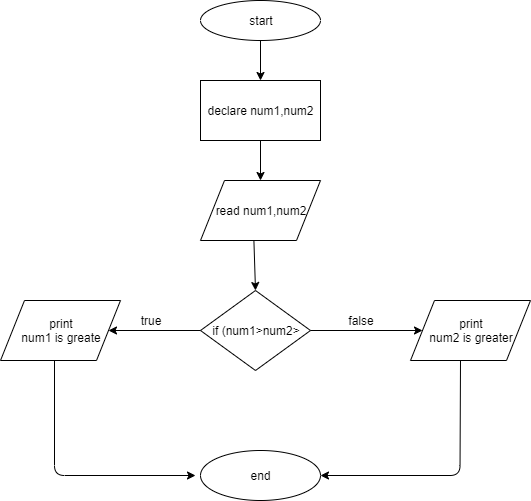

The diagram above was exported from draw.io. Its source (the exported page's mxGraphModel, read from the mxfile embedded in the PNG):
<mxGraphModel dx="939" dy="278" grid="1" gridSize="10" guides="1" tooltips="1" connect="1" arrows="1" fold="1" page="1" pageScale="1" pageWidth="850" pageHeight="1100" math="0" shadow="0">
  <root>
    <mxCell id="0" />
    <mxCell id="1" parent="0" />
    <mxCell id="6Pp7s3UjtdhLtrs6ZVUR-1" value="start" style="ellipse;whiteSpace=wrap;html=1;" vertex="1" parent="1">
      <mxGeometry x="360" y="200" width="120" height="40" as="geometry" />
    </mxCell>
    <mxCell id="6Pp7s3UjtdhLtrs6ZVUR-2" value="declare num1,num2" style="rounded=0;whiteSpace=wrap;html=1;" vertex="1" parent="1">
      <mxGeometry x="360" y="280" width="120" height="60" as="geometry" />
    </mxCell>
    <mxCell id="6Pp7s3UjtdhLtrs6ZVUR-3" value="" style="endArrow=classic;html=1;exitX=0.5;exitY=1;exitDx=0;exitDy=0;" edge="1" parent="1" source="6Pp7s3UjtdhLtrs6ZVUR-1">
      <mxGeometry width="50" height="50" relative="1" as="geometry">
        <mxPoint x="360" y="410" as="sourcePoint" />
        <mxPoint x="420" y="280" as="targetPoint" />
      </mxGeometry>
    </mxCell>
    <mxCell id="6Pp7s3UjtdhLtrs6ZVUR-4" value="read num1,num2" style="shape=parallelogram;perimeter=parallelogramPerimeter;whiteSpace=wrap;html=1;" vertex="1" parent="1">
      <mxGeometry x="360" y="380" width="120" height="60" as="geometry" />
    </mxCell>
    <mxCell id="6Pp7s3UjtdhLtrs6ZVUR-5" value="if (num1&amp;gt;num2&amp;gt;" style="rhombus;whiteSpace=wrap;html=1;" vertex="1" parent="1">
      <mxGeometry x="360" y="490" width="110" height="80" as="geometry" />
    </mxCell>
    <mxCell id="6Pp7s3UjtdhLtrs6ZVUR-6" value="" style="endArrow=classic;html=1;entryX=0.5;entryY=0;entryDx=0;entryDy=0;exitX=0.445;exitY=0.999;exitDx=0;exitDy=0;exitPerimeter=0;" edge="1" parent="1" source="6Pp7s3UjtdhLtrs6ZVUR-4" target="6Pp7s3UjtdhLtrs6ZVUR-5">
      <mxGeometry width="50" height="50" relative="1" as="geometry">
        <mxPoint x="340" y="510" as="sourcePoint" />
        <mxPoint x="400" y="590" as="targetPoint" />
      </mxGeometry>
    </mxCell>
    <mxCell id="6Pp7s3UjtdhLtrs6ZVUR-7" value="" style="endArrow=classic;html=1;exitX=0.5;exitY=1;exitDx=0;exitDy=0;entryX=0.5;entryY=0;entryDx=0;entryDy=0;" edge="1" parent="1" source="6Pp7s3UjtdhLtrs6ZVUR-2" target="6Pp7s3UjtdhLtrs6ZVUR-4">
      <mxGeometry width="50" height="50" relative="1" as="geometry">
        <mxPoint x="430" y="250" as="sourcePoint" />
        <mxPoint x="430" y="290" as="targetPoint" />
      </mxGeometry>
    </mxCell>
    <mxCell id="6Pp7s3UjtdhLtrs6ZVUR-8" value="print&lt;br&gt;num1 is greate" style="shape=parallelogram;perimeter=parallelogramPerimeter;whiteSpace=wrap;html=1;" vertex="1" parent="1">
      <mxGeometry x="160" y="500" width="120" height="60" as="geometry" />
    </mxCell>
    <mxCell id="6Pp7s3UjtdhLtrs6ZVUR-9" value="print&lt;br&gt;num2 is greater" style="shape=parallelogram;perimeter=parallelogramPerimeter;whiteSpace=wrap;html=1;" vertex="1" parent="1">
      <mxGeometry x="570" y="500" width="120" height="60" as="geometry" />
    </mxCell>
    <mxCell id="6Pp7s3UjtdhLtrs6ZVUR-10" value="" style="endArrow=classic;html=1;entryX=1;entryY=0.5;entryDx=0;entryDy=0;exitX=0;exitY=0.5;exitDx=0;exitDy=0;" edge="1" parent="1" source="6Pp7s3UjtdhLtrs6ZVUR-5" target="6Pp7s3UjtdhLtrs6ZVUR-8">
      <mxGeometry width="50" height="50" relative="1" as="geometry">
        <mxPoint x="160" y="640" as="sourcePoint" />
        <mxPoint x="210" y="590" as="targetPoint" />
      </mxGeometry>
    </mxCell>
    <mxCell id="6Pp7s3UjtdhLtrs6ZVUR-11" value="" style="endArrow=classic;html=1;entryX=0;entryY=0.5;entryDx=0;entryDy=0;exitX=1;exitY=0.5;exitDx=0;exitDy=0;" edge="1" parent="1" source="6Pp7s3UjtdhLtrs6ZVUR-5" target="6Pp7s3UjtdhLtrs6ZVUR-9">
      <mxGeometry width="50" height="50" relative="1" as="geometry">
        <mxPoint x="160" y="640" as="sourcePoint" />
        <mxPoint x="210" y="590" as="targetPoint" />
      </mxGeometry>
    </mxCell>
    <mxCell id="6Pp7s3UjtdhLtrs6ZVUR-12" value="true" style="text;html=1;strokeColor=none;fillColor=none;align=center;verticalAlign=middle;whiteSpace=wrap;rounded=0;" vertex="1" parent="1">
      <mxGeometry x="290" y="510" width="40" height="20" as="geometry" />
    </mxCell>
    <mxCell id="6Pp7s3UjtdhLtrs6ZVUR-14" value="false" style="text;html=1;strokeColor=none;fillColor=none;align=center;verticalAlign=middle;whiteSpace=wrap;rounded=0;" vertex="1" parent="1">
      <mxGeometry x="500" y="510" width="40" height="20" as="geometry" />
    </mxCell>
    <mxCell id="6Pp7s3UjtdhLtrs6ZVUR-16" value="end" style="ellipse;whiteSpace=wrap;html=1;" vertex="1" parent="1">
      <mxGeometry x="360" y="650" width="120" height="50" as="geometry" />
    </mxCell>
    <mxCell id="6Pp7s3UjtdhLtrs6ZVUR-19" value="" style="endArrow=classic;html=1;" edge="1" parent="1">
      <mxGeometry width="50" height="50" relative="1" as="geometry">
        <mxPoint x="214" y="560" as="sourcePoint" />
        <mxPoint x="355" y="675" as="targetPoint" />
        <Array as="points">
          <mxPoint x="214" y="675" />
        </Array>
      </mxGeometry>
    </mxCell>
    <mxCell id="6Pp7s3UjtdhLtrs6ZVUR-20" value="" style="endArrow=classic;html=1;entryX=1;entryY=0.5;entryDx=0;entryDy=0;" edge="1" parent="1" target="6Pp7s3UjtdhLtrs6ZVUR-16">
      <mxGeometry width="50" height="50" relative="1" as="geometry">
        <mxPoint x="620" y="560" as="sourcePoint" />
        <mxPoint x="760.5" y="675" as="targetPoint" />
        <Array as="points">
          <mxPoint x="619.5" y="675" />
        </Array>
      </mxGeometry>
    </mxCell>
  </root>
</mxGraphModel>